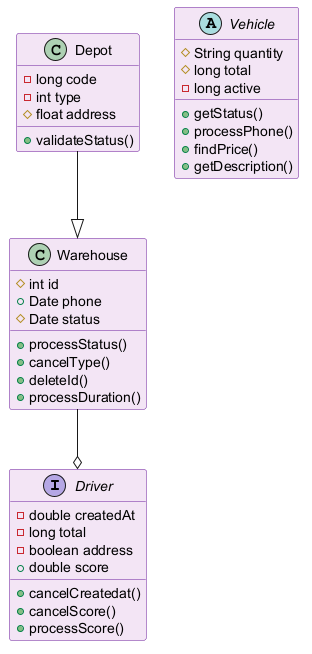

The diagram above was rendered by PlantUML. Its source (embedded in the PNG):
@startuml
skinparam backgroundColor #FFFFFF
skinparam classBackgroundColor #F3E5F5
skinparam classBorderColor #6A1B9A
interface Driver {
  -double createdAt
  -long total
  -boolean address
  +double score
  +cancelCreatedat()
  +cancelScore()
  +processScore()
}
abstract class Vehicle {
  #String quantity
  #long total
  -long active
  +getStatus()
  +processPhone()
  +findPrice()
  +getDescription()
}
class Depot {
  -long code
  -int type
  #float address
  +validateStatus()
}
class Warehouse {
  #int id
  +Date phone
  #Date status
  +processStatus()
  +cancelType()
  +deleteId()
  +processDuration()
}
Warehouse --o Driver
Depot --|> Warehouse
@enduml